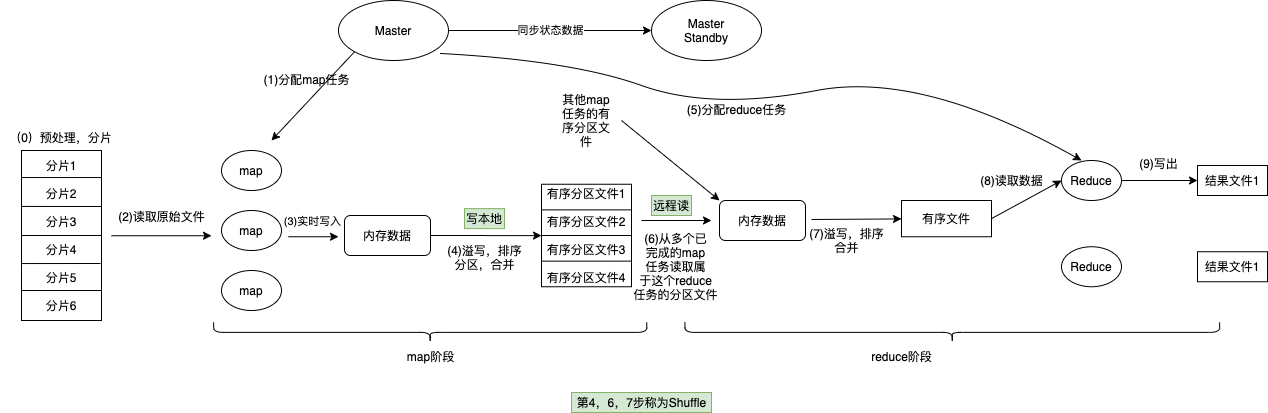

The diagram above was exported from draw.io. Its source (the exported page's mxGraphModel, read from the mxfile embedded in the PNG):
<mxGraphModel dx="946" dy="624" grid="1" gridSize="10" guides="1" tooltips="1" connect="1" arrows="1" fold="1" page="1" pageScale="1" pageWidth="827" pageHeight="1169" math="0" shadow="0">
  <root>
    <mxCell id="0" />
    <mxCell id="1" parent="0" />
    <mxCell id="0pgItAASdkJaYEuK6qFn-2" value="分片1&lt;br&gt;&lt;br&gt;分片2&lt;br&gt;&lt;br&gt;分片3&lt;br&gt;&lt;br&gt;分片4&lt;br&gt;&lt;br&gt;分片5&lt;br&gt;&lt;br&gt;分片6" style="rounded=0;whiteSpace=wrap;html=1;" parent="1" vertex="1">
      <mxGeometry x="30" y="170" width="80" height="170" as="geometry" />
    </mxCell>
    <mxCell id="0pgItAASdkJaYEuK6qFn-6" value="" style="endArrow=none;html=1;exitX=0;exitY=0.159;exitDx=0;exitDy=0;exitPerimeter=0;entryX=1;entryY=0.159;entryDx=0;entryDy=0;entryPerimeter=0;" parent="1" source="0pgItAASdkJaYEuK6qFn-2" target="0pgItAASdkJaYEuK6qFn-2" edge="1">
      <mxGeometry width="50" height="50" relative="1" as="geometry">
        <mxPoint x="390" y="350" as="sourcePoint" />
        <mxPoint x="440" y="300" as="targetPoint" />
      </mxGeometry>
    </mxCell>
    <mxCell id="0pgItAASdkJaYEuK6qFn-7" value="" style="endArrow=none;html=1;exitX=0;exitY=0.329;exitDx=0;exitDy=0;exitPerimeter=0;" parent="1" source="0pgItAASdkJaYEuK6qFn-2" edge="1">
      <mxGeometry width="50" height="50" relative="1" as="geometry">
        <mxPoint x="390" y="350" as="sourcePoint" />
        <mxPoint x="110" y="226" as="targetPoint" />
      </mxGeometry>
    </mxCell>
    <mxCell id="0pgItAASdkJaYEuK6qFn-8" value="" style="endArrow=none;html=1;exitX=0;exitY=0.5;exitDx=0;exitDy=0;entryX=1;entryY=0.5;entryDx=0;entryDy=0;" parent="1" source="0pgItAASdkJaYEuK6qFn-2" target="0pgItAASdkJaYEuK6qFn-2" edge="1">
      <mxGeometry width="50" height="50" relative="1" as="geometry">
        <mxPoint x="390" y="350" as="sourcePoint" />
        <mxPoint x="440" y="300" as="targetPoint" />
      </mxGeometry>
    </mxCell>
    <mxCell id="0pgItAASdkJaYEuK6qFn-9" value="" style="endArrow=none;html=1;exitX=0;exitY=0.665;exitDx=0;exitDy=0;exitPerimeter=0;" parent="1" source="0pgItAASdkJaYEuK6qFn-2" edge="1">
      <mxGeometry width="50" height="50" relative="1" as="geometry">
        <mxPoint x="350" y="400" as="sourcePoint" />
        <mxPoint x="109" y="283" as="targetPoint" />
      </mxGeometry>
    </mxCell>
    <mxCell id="0pgItAASdkJaYEuK6qFn-11" value="" style="endArrow=none;html=1;" parent="1" edge="1">
      <mxGeometry width="50" height="50" relative="1" as="geometry">
        <mxPoint x="30" y="310" as="sourcePoint" />
        <mxPoint x="110" y="310" as="targetPoint" />
      </mxGeometry>
    </mxCell>
    <mxCell id="0pgItAASdkJaYEuK6qFn-13" value="" style="endArrow=classic;html=1;" parent="1" edge="1">
      <mxGeometry width="50" height="50" relative="1" as="geometry">
        <mxPoint x="120" y="255.25" as="sourcePoint" />
        <mxPoint x="220" y="255.25" as="targetPoint" />
      </mxGeometry>
    </mxCell>
    <mxCell id="0pgItAASdkJaYEuK6qFn-14" value="map" style="ellipse;whiteSpace=wrap;html=1;" parent="1" vertex="1">
      <mxGeometry x="230" y="170" width="60" height="40" as="geometry" />
    </mxCell>
    <mxCell id="0pgItAASdkJaYEuK6qFn-15" value="map" style="ellipse;whiteSpace=wrap;html=1;" parent="1" vertex="1">
      <mxGeometry x="230" y="230" width="60" height="40" as="geometry" />
    </mxCell>
    <mxCell id="0pgItAASdkJaYEuK6qFn-16" value="map" style="ellipse;whiteSpace=wrap;html=1;" parent="1" vertex="1">
      <mxGeometry x="230" y="290" width="60" height="40" as="geometry" />
    </mxCell>
    <mxCell id="0pgItAASdkJaYEuK6qFn-19" value="内存数据" style="rounded=1;whiteSpace=wrap;html=1;" parent="1" vertex="1">
      <mxGeometry x="353" y="235" width="86" height="40" as="geometry" />
    </mxCell>
    <mxCell id="0pgItAASdkJaYEuK6qFn-20" value="有序分区文件1&lt;br&gt;&lt;br&gt;有序分区文件2&lt;br&gt;&lt;br&gt;有序分区文件3&lt;br&gt;&lt;br&gt;有序分区文件4" style="rounded=0;whiteSpace=wrap;html=1;" parent="1" vertex="1">
      <mxGeometry x="550" y="203.75" width="90" height="102.5" as="geometry" />
    </mxCell>
    <mxCell id="0pgItAASdkJaYEuK6qFn-21" value="" style="edgeStyle=orthogonalEdgeStyle;rounded=0;orthogonalLoop=1;jettySize=auto;html=1;" parent="1" source="0pgItAASdkJaYEuK6qFn-19" target="0pgItAASdkJaYEuK6qFn-20" edge="1">
      <mxGeometry relative="1" as="geometry" />
    </mxCell>
    <mxCell id="0pgItAASdkJaYEuK6qFn-22" value="" style="endArrow=none;html=1;exitX=0;exitY=0.25;exitDx=0;exitDy=0;entryX=1;entryY=0.25;entryDx=0;entryDy=0;" parent="1" source="0pgItAASdkJaYEuK6qFn-20" target="0pgItAASdkJaYEuK6qFn-20" edge="1">
      <mxGeometry width="50" height="50" relative="1" as="geometry">
        <mxPoint x="410" y="340" as="sourcePoint" />
        <mxPoint x="460" y="290" as="targetPoint" />
      </mxGeometry>
    </mxCell>
    <mxCell id="0pgItAASdkJaYEuK6qFn-23" value="" style="endArrow=none;html=1;exitX=0;exitY=0.5;exitDx=0;exitDy=0;entryX=1;entryY=0.5;entryDx=0;entryDy=0;" parent="1" source="0pgItAASdkJaYEuK6qFn-20" target="0pgItAASdkJaYEuK6qFn-20" edge="1">
      <mxGeometry width="50" height="50" relative="1" as="geometry">
        <mxPoint x="410" y="340" as="sourcePoint" />
        <mxPoint x="460" y="290" as="targetPoint" />
      </mxGeometry>
    </mxCell>
    <mxCell id="0pgItAASdkJaYEuK6qFn-24" value="" style="endArrow=none;html=1;exitX=0;exitY=0.75;exitDx=0;exitDy=0;entryX=1;entryY=0.75;entryDx=0;entryDy=0;" parent="1" source="0pgItAASdkJaYEuK6qFn-20" target="0pgItAASdkJaYEuK6qFn-20" edge="1">
      <mxGeometry width="50" height="50" relative="1" as="geometry">
        <mxPoint x="410" y="340" as="sourcePoint" />
        <mxPoint x="460" y="290" as="targetPoint" />
      </mxGeometry>
    </mxCell>
    <mxCell id="0pgItAASdkJaYEuK6qFn-25" value="" style="endArrow=classic;html=1;" parent="1" edge="1">
      <mxGeometry width="50" height="50" relative="1" as="geometry">
        <mxPoint x="297" y="256.25" as="sourcePoint" />
        <mxPoint x="347" y="256.25" as="targetPoint" />
      </mxGeometry>
    </mxCell>
    <mxCell id="0pgItAASdkJaYEuK6qFn-67" value="(3)实时写入" style="edgeLabel;html=1;align=center;verticalAlign=middle;resizable=0;points=[];" parent="0pgItAASdkJaYEuK6qFn-25" vertex="1" connectable="0">
      <mxGeometry x="-0.16" y="2" relative="1" as="geometry">
        <mxPoint x="2" y="-14.25" as="offset" />
      </mxGeometry>
    </mxCell>
    <mxCell id="0pgItAASdkJaYEuK6qFn-26" value="Master" style="ellipse;whiteSpace=wrap;html=1;" parent="1" vertex="1">
      <mxGeometry x="347" y="20" width="110" height="60" as="geometry" />
    </mxCell>
    <mxCell id="0pgItAASdkJaYEuK6qFn-27" value="Master&lt;br&gt;Standby" style="ellipse;whiteSpace=wrap;html=1;" parent="1" vertex="1">
      <mxGeometry x="660" y="20" width="110" height="60" as="geometry" />
    </mxCell>
    <mxCell id="0pgItAASdkJaYEuK6qFn-28" value="" style="endArrow=classic;html=1;exitX=0;exitY=1;exitDx=0;exitDy=0;" parent="1" source="0pgItAASdkJaYEuK6qFn-26" edge="1">
      <mxGeometry width="50" height="50" relative="1" as="geometry">
        <mxPoint x="340" y="80" as="sourcePoint" />
        <mxPoint x="280" y="160" as="targetPoint" />
      </mxGeometry>
    </mxCell>
    <mxCell id="0pgItAASdkJaYEuK6qFn-30" value="Reduce" style="ellipse;whiteSpace=wrap;html=1;" parent="1" vertex="1">
      <mxGeometry x="1070" y="180" width="60" height="40" as="geometry" />
    </mxCell>
    <mxCell id="0pgItAASdkJaYEuK6qFn-31" value="Reduce" style="ellipse;whiteSpace=wrap;html=1;" parent="1" vertex="1">
      <mxGeometry x="1070" y="266.25" width="60" height="40" as="geometry" />
    </mxCell>
    <mxCell id="0pgItAASdkJaYEuK6qFn-34" value="" style="shape=curlyBracket;whiteSpace=wrap;html=1;rounded=1;rotation=-90;" parent="1" vertex="1">
      <mxGeometry x="428.69" y="135.32" width="20" height="433.12" as="geometry" />
    </mxCell>
    <mxCell id="0pgItAASdkJaYEuK6qFn-37" value="map阶段" style="text;html=1;align=center;verticalAlign=middle;resizable=0;points=[];autosize=1;" parent="1" vertex="1">
      <mxGeometry x="408.69" y="366" width="60" height="20" as="geometry" />
    </mxCell>
    <mxCell id="0pgItAASdkJaYEuK6qFn-39" value="(4)溢写，排序&lt;br&gt;分区，合并" style="text;html=1;align=center;verticalAlign=middle;resizable=0;points=[];autosize=1;" parent="1" vertex="1">
      <mxGeometry x="448" y="262" width="90" height="30" as="geometry" />
    </mxCell>
    <mxCell id="0pgItAASdkJaYEuK6qFn-44" value="内存数据" style="rounded=1;whiteSpace=wrap;html=1;" parent="1" vertex="1">
      <mxGeometry x="728" y="220" width="86" height="40" as="geometry" />
    </mxCell>
    <mxCell id="0pgItAASdkJaYEuK6qFn-45" value="" style="endArrow=classic;html=1;" parent="1" edge="1">
      <mxGeometry width="50" height="50" relative="1" as="geometry">
        <mxPoint x="650" y="240" as="sourcePoint" />
        <mxPoint x="720" y="240" as="targetPoint" />
      </mxGeometry>
    </mxCell>
    <mxCell id="0pgItAASdkJaYEuK6qFn-46" value="" style="endArrow=classic;html=1;entryX=0;entryY=0;entryDx=0;entryDy=0;" parent="1" target="0pgItAASdkJaYEuK6qFn-44" edge="1">
      <mxGeometry width="50" height="50" relative="1" as="geometry">
        <mxPoint x="630" y="140" as="sourcePoint" />
        <mxPoint x="660" y="110" as="targetPoint" />
      </mxGeometry>
    </mxCell>
    <mxCell id="0pgItAASdkJaYEuK6qFn-47" value="其他map任务的有序分区文件" style="text;html=1;strokeColor=none;fillColor=none;align=center;verticalAlign=middle;whiteSpace=wrap;rounded=0;" parent="1" vertex="1">
      <mxGeometry x="565" y="130" width="60" height="20" as="geometry" />
    </mxCell>
    <mxCell id="0pgItAASdkJaYEuK6qFn-50" value="有序文件" style="rounded=0;whiteSpace=wrap;html=1;" parent="1" vertex="1">
      <mxGeometry x="910" y="220" width="90" height="36.25" as="geometry" />
    </mxCell>
    <mxCell id="0pgItAASdkJaYEuK6qFn-51" value="" style="endArrow=classic;html=1;" parent="1" target="0pgItAASdkJaYEuK6qFn-50" edge="1">
      <mxGeometry width="50" height="50" relative="1" as="geometry">
        <mxPoint x="820" y="239" as="sourcePoint" />
        <mxPoint x="990" y="150" as="targetPoint" />
      </mxGeometry>
    </mxCell>
    <mxCell id="0pgItAASdkJaYEuK6qFn-52" value="(7)溢写，排序&lt;br&gt;合并" style="text;html=1;align=center;verticalAlign=middle;resizable=0;points=[];autosize=1;" parent="1" vertex="1">
      <mxGeometry x="810" y="245" width="90" height="30" as="geometry" />
    </mxCell>
    <mxCell id="0pgItAASdkJaYEuK6qFn-53" value="" style="endArrow=classic;html=1;entryX=0;entryY=0.5;entryDx=0;entryDy=0;exitX=1;exitY=0.5;exitDx=0;exitDy=0;" parent="1" source="0pgItAASdkJaYEuK6qFn-50" target="0pgItAASdkJaYEuK6qFn-30" edge="1">
      <mxGeometry width="50" height="50" relative="1" as="geometry">
        <mxPoint x="920" y="200" as="sourcePoint" />
        <mxPoint x="970" y="150" as="targetPoint" />
      </mxGeometry>
    </mxCell>
    <mxCell id="0pgItAASdkJaYEuK6qFn-54" value="" style="shape=curlyBracket;whiteSpace=wrap;html=1;rounded=1;rotation=-90;" parent="1" vertex="1">
      <mxGeometry x="950.78" y="84.54" width="20" height="534.68" as="geometry" />
    </mxCell>
    <mxCell id="0pgItAASdkJaYEuK6qFn-55" value="reduce阶段" style="text;html=1;align=center;verticalAlign=middle;resizable=0;points=[];autosize=1;" parent="1" vertex="1">
      <mxGeometry x="870" y="366" width="80" height="20" as="geometry" />
    </mxCell>
    <mxCell id="0pgItAASdkJaYEuK6qFn-56" value="结果文件1" style="rounded=0;whiteSpace=wrap;html=1;" parent="1" vertex="1">
      <mxGeometry x="1206" y="185" width="70" height="30" as="geometry" />
    </mxCell>
    <mxCell id="0pgItAASdkJaYEuK6qFn-58" value="结果文件1" style="rounded=0;whiteSpace=wrap;html=1;" parent="1" vertex="1">
      <mxGeometry x="1206" y="271.25" width="70" height="30" as="geometry" />
    </mxCell>
    <mxCell id="0pgItAASdkJaYEuK6qFn-59" value="" style="endArrow=classic;html=1;exitX=1;exitY=0.5;exitDx=0;exitDy=0;entryX=0;entryY=0.5;entryDx=0;entryDy=0;" parent="1" source="0pgItAASdkJaYEuK6qFn-30" target="0pgItAASdkJaYEuK6qFn-56" edge="1">
      <mxGeometry width="50" height="50" relative="1" as="geometry">
        <mxPoint x="1300" y="280" as="sourcePoint" />
        <mxPoint x="1350" y="230" as="targetPoint" />
      </mxGeometry>
    </mxCell>
    <mxCell id="0pgItAASdkJaYEuK6qFn-62" value="同步状态数据" style="endArrow=classic;html=1;entryX=0;entryY=0.5;entryDx=0;entryDy=0;exitX=1;exitY=0.5;exitDx=0;exitDy=0;" parent="1" source="0pgItAASdkJaYEuK6qFn-26" target="0pgItAASdkJaYEuK6qFn-27" edge="1">
      <mxGeometry width="50" height="50" relative="1" as="geometry">
        <mxPoint x="530" y="90" as="sourcePoint" />
        <mxPoint x="580" y="40" as="targetPoint" />
      </mxGeometry>
    </mxCell>
    <mxCell id="0pgItAASdkJaYEuK6qFn-63" value="" style="curved=1;endArrow=classic;html=1;exitX=0.927;exitY=0.883;exitDx=0;exitDy=0;exitPerimeter=0;entryX=0.333;entryY=0;entryDx=0;entryDy=0;entryPerimeter=0;" parent="1" source="0pgItAASdkJaYEuK6qFn-26" target="0pgItAASdkJaYEuK6qFn-30" edge="1">
      <mxGeometry width="50" height="50" relative="1" as="geometry">
        <mxPoint x="490" y="150" as="sourcePoint" />
        <mxPoint x="540" y="100" as="targetPoint" />
        <Array as="points">
          <mxPoint x="580" y="80" />
          <mxPoint x="720" y="130" />
          <mxPoint x="930" y="90" />
        </Array>
      </mxGeometry>
    </mxCell>
    <mxCell id="0pgItAASdkJaYEuK6qFn-65" value="(1)分配map任务" style="text;html=1;align=center;verticalAlign=middle;resizable=0;points=[];autosize=1;" parent="1" vertex="1">
      <mxGeometry x="265" y="89" width="100" height="20" as="geometry" />
    </mxCell>
    <mxCell id="0pgItAASdkJaYEuK6qFn-66" value="(2)读取原始文件" style="text;html=1;align=center;verticalAlign=middle;resizable=0;points=[];autosize=1;" parent="1" vertex="1">
      <mxGeometry x="120" y="226" width="100" height="20" as="geometry" />
    </mxCell>
    <mxCell id="0pgItAASdkJaYEuK6qFn-68" value="(6)从多个已&lt;br&gt;完成的map&lt;br&gt;任务读取属&lt;br&gt;于这个reduce&lt;br&gt;任务的分区文件" style="text;html=1;align=center;verticalAlign=middle;resizable=0;points=[];autosize=1;" parent="1" vertex="1">
      <mxGeometry x="634" y="246.25" width="100" height="80" as="geometry" />
    </mxCell>
    <mxCell id="0pgItAASdkJaYEuK6qFn-71" value="远程读" style="text;html=1;strokeColor=#82b366;fillColor=#d5e8d4;align=center;verticalAlign=middle;whiteSpace=wrap;rounded=0;" parent="1" vertex="1">
      <mxGeometry x="660" y="215" width="40" height="20" as="geometry" />
    </mxCell>
    <mxCell id="0pgItAASdkJaYEuK6qFn-72" value="写本地" style="text;html=1;strokeColor=#82b366;fillColor=#d5e8d4;align=center;verticalAlign=middle;whiteSpace=wrap;rounded=0;" parent="1" vertex="1">
      <mxGeometry x="473" y="228.13" width="40" height="20" as="geometry" />
    </mxCell>
    <mxCell id="0pgItAASdkJaYEuK6qFn-73" value="(8)读取数据" style="text;html=1;align=center;verticalAlign=middle;resizable=0;points=[];autosize=1;" parent="1" vertex="1">
      <mxGeometry x="980" y="190" width="80" height="20" as="geometry" />
    </mxCell>
    <mxCell id="0pgItAASdkJaYEuK6qFn-74" value="(9)写出" style="text;html=1;align=center;verticalAlign=middle;resizable=0;points=[];autosize=1;" parent="1" vertex="1">
      <mxGeometry x="1142" y="173" width="50" height="20" as="geometry" />
    </mxCell>
    <mxCell id="0pgItAASdkJaYEuK6qFn-75" value="第4，6，7步称为Shuffle" style="text;html=1;align=center;verticalAlign=middle;resizable=0;points=[];autosize=1;fillColor=#d5e8d4;strokeColor=#82b366;" parent="1" vertex="1">
      <mxGeometry x="580" y="412" width="140" height="20" as="geometry" />
    </mxCell>
    <mxCell id="8HK9paLpCMrHfntciSHY-1" value="（0）预处理，分片" style="text;html=1;align=center;verticalAlign=middle;resizable=0;points=[];autosize=1;" vertex="1" parent="1">
      <mxGeometry x="9" y="147" width="120" height="20" as="geometry" />
    </mxCell>
    <mxCell id="8HK9paLpCMrHfntciSHY-2" value="(5)分配reduce任务" style="text;html=1;align=center;verticalAlign=middle;resizable=0;points=[];autosize=1;" vertex="1" parent="1">
      <mxGeometry x="690" y="119.32" width="110" height="20" as="geometry" />
    </mxCell>
  </root>
</mxGraphModel>